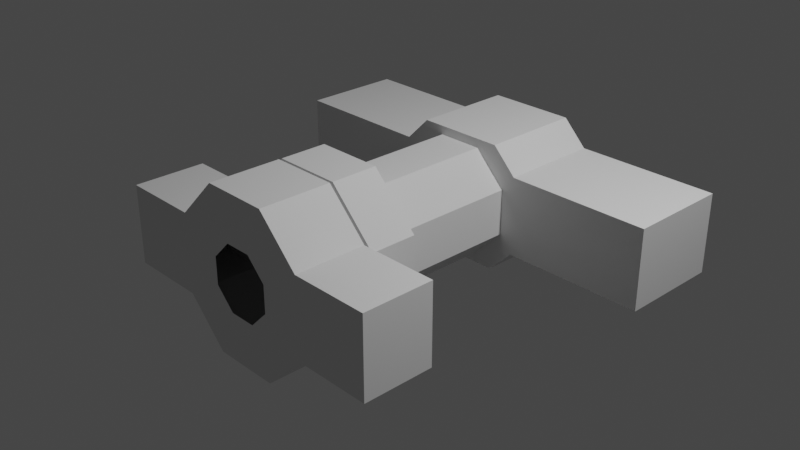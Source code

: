# Source: sspx-greenhouse-5-1-iva.blend  (saved by Blender 3.1.7; exported with 4.5.12 LTS)
import bpy
from mathutils import Matrix  # noqa: F401  (used for matrix-valued properties, if any)

bpy.ops.wm.read_factory_settings(use_empty=True)
scene = bpy.context.scene
scene.name = 'Scene'

# ---- collections
col_collection = bpy.data.collections.new('Collection'); scene.collection.children.link(col_collection)

# ---- world
world_world = bpy.data.worlds.new('World'); scene.world = world_world
world_world.use_nodes = True; world_world.node_tree.nodes.clear()
_N = world_world.node_tree.nodes; _L = world_world.node_tree.links
n0 = _N.new('ShaderNodeOutputWorld'); n0.name = 'World Output'; n0.location = (300, 300)
n1 = _N.new('ShaderNodeBackground'); n1.name = 'Background'; n1.location = (10, 300)
n1.inputs[0].default_value = (0.05088, 0.05088, 0.05088, 1.0)
_L.new(n1.outputs[0], n0.inputs[0])
n0.is_active_output = True
world_world.color = (0.05088, 0.05088, 0.05088)
world_world.use_sun_shadow = False
world_world.sun_shadow_jitter_overblur = 0.0

# ---- cameras
cam_camera = bpy.data.cameras.new('Camera')
cam_camera.clip_end = 100.0
cam_camera.ortho_scale = 7.314

# ---- lights
light_light = bpy.data.lights.new('Light', 'POINT')
light_light.transmission_factor = 0.0
light_light.energy = 1000.0
light_light.shadow_soft_size = 0.1
light_light.shadow_maximum_resolution = 0.006
light_light.use_absolute_resolution = True

# ---- meshes
me_cylinder = bpy.data.meshes.new('Cylinder')
me_cylinder.from_pydata([(0.1959, 1.982, 0.3698), (0.4843, 0.8622, 0.7056), (0.3675, -0.6459, 0.8872), (0.3593, 1.982, 0.1823), (0.7553, 0.8622, 0.4346), (0.8872, -0.6459, 0.3675), (0.3593, 1.982, -0.1823), (0.8872, -0.6459, -0.3675), (0.7553, 0.8622, -0.4346), (0.1959, 1.982, -0.3698), (0.3675, -0.6459, -0.8872), (0.4843, 0.8622, -0.7056), (-0.1974, 1.982, -0.3691), (-0.4858, 0.8622, -0.7042), (-0.3675, -0.6459, -0.8872), (-0.3611, 1.982, -0.1814), (-0.7573, 0.8622, -0.4327), (-0.8872, -0.6459, -0.3675), (-0.3611, 1.982, 0.1814), (-0.7573, 0.8622, 0.4327), (-0.8872, -0.6459, 0.3675), (-0.1974, 1.982, 0.3691), (-0.4858, 0.8622, 0.7042), (-0.3675, -0.6459, 0.8872), (2.325, 0.8622, 0.4346), (2.325, 1.982, 0.4346), (2.325, 1.982, -0.4346), (2.325, 0.8622, -0.4346), (-2.327, 0.8622, -0.4327), (-2.327, 1.982, -0.4327), (-2.327, 1.982, 0.4327), (-2.327, 0.8622, 0.4327), (0.4843, 1.982, 0.7056), (0.7553, 1.982, 0.4346), (0.7553, 1.982, -0.4346), (0.4843, 1.982, -0.7056), (-0.4858, 1.982, -0.7042), (-0.7573, 1.982, -0.4327), (-0.7573, 1.982, 0.4327), (-0.4858, 1.982, 0.7042), (0.6078, 0.8622, 0.2517), (-1.68, -1.195, -0.4331), (-0.2517, 0.8622, 0.6078), (-0.6078, 0.8622, -0.2517), (-1.68, -1.195, 0.4348), (0.2517, 0.8622, -0.6078), (0.2517, 0.8622, 0.6078), (0.6078, 0.8622, -0.2517), (-0.6078, 0.8622, 0.2517), (-0.2517, 0.8622, -0.6078), (0.2517, -0.6459, 0.6078), (0.6078, -0.6459, 0.2517), (0.6078, -0.6459, -0.2517), (0.2517, -0.6459, -0.6078), (-0.2517, -0.6459, -0.6078), (-0.6078, -0.6459, -0.2517), (-0.6078, -0.6459, 0.2517), (-0.2517, -0.6459, 0.6078), (-1.68, -1.976, 0.4348), (0.4167, -1.161, 0.2872), (0.4167, -1.161, -0.06297), (0.1856, -1.161, -0.3186), (-0.1856, -1.161, -0.3186), (-0.4167, -1.161, -0.06297), (1.68, -1.195, -0.4331), (-0.4167, -1.161, 0.2872), (0.3675, -1.161, 0.8872), (0.8872, -1.161, 0.3675), (0.8872, -1.161, -0.3675), (0.3675, -1.161, -0.8872), (-0.3675, -1.161, -0.8872), (-0.8872, -1.161, -0.3675), (-0.8872, -1.161, 0.3675), (-0.3675, -1.161, 0.8872), (0.3682, -1.195, 0.889), (0.8232, -1.195, 0.4348), (0.8232, -1.195, -0.4331), (0.3682, -1.195, -0.889), (-0.3682, -1.195, -0.889), (-0.8232, -1.195, -0.4331), (-0.8232, -1.195, 0.4348), (-0.3682, -1.195, 0.889), (-1.68, -1.976, -0.4331), (0.4167, -1.195, 0.2872), (0.4167, -1.195, -0.06297), (0.1856, -1.195, -0.3186), (-0.1856, -1.195, -0.3186), (-0.4167, -1.195, -0.06297), (1.68, -1.195, 0.4348), (-0.4167, -1.195, 0.2872), (0.15, -1.976, 0.3622), (0.3622, -1.976, 0.15), (0.3622, -1.976, -0.15), (0.15, -1.976, -0.3622), (-0.15, -1.976, -0.3622), (-0.3622, -1.976, -0.15), (-0.3622, -1.976, 0.15), (-0.15, -1.976, 0.3622), (0.3682, -1.976, 0.889), (0.8232, -1.976, 0.4348), (0.8232, -1.976, -0.4331), (0.3682, -1.976, -0.889), (-0.3682, -1.976, -0.889), (-0.8232, -1.976, -0.4331), (-0.8232, -1.976, 0.4348), (-0.3682, -1.976, 0.889), (1.68, -1.976, 0.4348), (1.68, -1.976, -0.4331)], [], [(32, 33, 4, 1), (38, 30, 29, 37), (34, 35, 11, 8), (35, 36, 13, 11), (36, 37, 16, 13), (19, 31, 30, 38), (13, 16, 43, 49, 45, 47, 40, 4, 8, 11), (1, 4, 40, 46, 42, 48, 43, 16, 19, 22), (38, 39, 22, 19), (39, 32, 1, 22), (25, 26, 27, 24), (29, 30, 31, 28), (4, 24, 27, 8), (33, 25, 24, 4), (16, 28, 31, 19), (8, 27, 26, 34), (37, 29, 28, 16), (34, 26, 25, 33), (3, 33, 32, 0), (6, 34, 33, 3), (9, 35, 34, 6), (12, 36, 35, 9), (15, 37, 36, 12), (18, 38, 37, 15), (21, 39, 38, 18), (0, 32, 39, 21), (46, 40, 51, 50), (40, 47, 52, 51), (52, 47, 45, 53), (53, 45, 49, 54), (49, 43, 55, 54), (43, 48, 56, 55), (20, 72, 71, 17), (48, 42, 57, 56), (42, 46, 50, 57), (2, 50, 51, 5), (7, 52, 53, 10), (10, 53, 54, 14), (14, 54, 55, 17), (17, 55, 56, 20), (20, 56, 57, 23), (5, 51, 52, 7), (23, 57, 50, 2), (59, 83, 89, 65), (14, 70, 69, 10), (5, 67, 66, 2), (2, 66, 73, 23), (23, 73, 72, 20), (17, 71, 70, 14), (10, 69, 68, 7), (7, 68, 67, 5), (59, 66, 67), (60, 68, 69, 61), (61, 69, 70, 62), (62, 70, 71, 63), (63, 71, 72, 65), (65, 72, 73), (59, 67, 68, 60), (65, 73, 66, 59), (79, 41, 82, 103), (64, 107, 106, 88), (63, 87, 86, 62), (61, 85, 84, 60), (60, 84, 83, 59), (65, 89, 87, 63), (62, 86, 85, 61), (44, 58, 82, 41), (74, 83, 75), (76, 84, 85, 77), (77, 85, 86, 78), (78, 86, 87, 79), (79, 87, 89, 80), (80, 89, 81), (75, 83, 84, 76), (81, 89, 83, 74), (76, 64, 88, 75), (78, 102, 101, 77), (75, 99, 98, 74), (74, 98, 105, 81), (81, 105, 104, 80), (79, 103, 102, 78), (77, 101, 100, 76), (90, 98, 99, 91), (92, 100, 101, 93), (93, 101, 102, 94), (94, 102, 103, 95), (95, 103, 104, 96), (96, 104, 105, 97), (91, 99, 100, 92), (97, 105, 98, 90), (80, 44, 41, 79), (75, 88, 106, 99), (99, 106, 107, 100), (103, 82, 58, 104), (104, 58, 44, 80), (100, 107, 64, 76)])
_uv = me_cylinder.uv_layers.new(name='UVMap')
_uv.uv.foreach_set('vector', [0.9656, 0.5, 0.8968, 0.5, 0.8968, 1.0, 0.9656, 1.0, 0.522, 0.279, 0.522, 0.279, 0.6093, 0.06829, 0.6093, 0.06829, 0.7282, 0.5, 0.6594, 0.5, 0.6594, 1.0, 0.7282, 1.0, 0.6594, 0.5, 0.4652, 0.5, 0.4652, 1.0, 0.6594, 1.0, 0.4652, 0.5, 0.3963, 0.5, 0.3963, 1.0, 0.4652, 1.0, 0.2287, 1.0, 0.2287, 1.0, 0.2287, 0.5, 0.2287, 0.5, 0.2027, 0.02957, 0.1093, 0.06829, 0.1337, 0.1248, 0.25, 0.07665, 0.3726, 0.1274, 0.4234, 0.25, 0.3726, 0.3726, 0.3901, 0.432, 0.4777, 0.2204, 0.4391, 0.1271, 0.2968, 0.4706, 0.3901, 0.432, 0.3656, 0.3755, 0.25, 0.4234, 0.1274, 0.3726, 0.07665, 0.25, 0.1274, 0.1274, 0.1093, 0.06829, 0.022, 0.279, 0.06072, 0.3725, 0.2287, 0.5, 0.1598, 0.5, 0.1598, 1.0, 0.2287, 1.0, 0.1598, 0.5, -0.02523, 0.5, -0.02523, 1.0, 0.1598, 1.0, 0.8968, 0.5, 0.7282, 0.5, 0.7282, 1.0, 0.8968, 1.0, 0.3963, 0.5, 0.2287, 0.5, 0.2287, 1.0, 0.3963, 1.0, 0.3901, 0.432, 0.3901, 0.432, 0.4777, 0.2204, 0.4777, 0.2204, 0.8968, 0.5, 0.8968, 0.5, 0.8968, 1.0, 0.8968, 1.0, 0.1093, 0.06829, 0.1093, 0.06829, 0.022, 0.279, 0.022, 0.279, 0.7282, 1.0, 0.7282, 1.0, 0.7282, 0.5, 0.7282, 0.5, 0.3963, 0.5, 0.3963, 0.5, 0.3963, 1.0, 0.3963, 1.0, 0.9777, 0.2204, 0.9777, 0.2204, 0.8901, 0.432, 0.8901, 0.432, 0.8764, 0.4183, 0.8901, 0.432, 0.7968, 0.4706, 0.7968, 0.4513, 0.9584, 0.2204, 0.9777, 0.2204, 0.8901, 0.432, 0.8764, 0.4183, 0.9254, 0.1407, 0.9391, 0.1271, 0.9777, 0.2204, 0.9584, 0.2204, 0.7028, 0.04891, 0.7027, 0.02957, 0.9391, 0.1271, 0.9254, 0.1407, 0.6229, 0.08197, 0.6093, 0.06829, 0.7027, 0.02957, 0.7028, 0.04891, 0.5413, 0.279, 0.522, 0.279, 0.6093, 0.06829, 0.6229, 0.08197, 0.5744, 0.3588, 0.5607, 0.3725, 0.522, 0.279, 0.5413, 0.279, 0.7968, 0.4513, 0.7968, 0.4706, 0.5607, 0.3725, 0.5744, 0.3588, 1.0, 0.5127, 0.8822, 0.5127, 0.875, 1.0, 1.0, 1.0, 0.875, 0.5127, 0.75, 0.5127, 0.75, 1.0, 0.875, 1.0, 0.75, 1.0, 0.75, 0.5127, 0.625, 0.5127, 0.625, 1.0, 0.625, 1.0, 0.625, 0.5127, 0.5, 0.5127, 0.5, 1.0, 0.5, 0.5127, 0.3814, 0.5127, 0.375, 1.0, 0.5, 1.0, 0.375, 0.5127, 0.25, 0.5127, 0.25, 1.0, 0.375, 1.0, 0.03031, 0.25, 0.03031, 0.25, 0.09466, 0.09466, 0.09466, 0.09466, 0.25, 0.5127, 0.125, 0.5127, 0.125, 1.0, 0.25, 1.0, 0.125, 0.5127, 0.0, 0.5127, 0.0, 1.0, 0.125, 1.0, 0.25, 0.4697, 0.25, 0.49, 0.4197, 0.4197, 0.4053, 0.4053, 0.4697, 0.25, 0.49, 0.25, 0.4197, 0.08029, 0.4053, 0.09466, 0.4053, 0.09466, 0.4197, 0.08029, 0.25, 0.01, 0.25, 0.03031, 0.25, 0.03031, 0.25, 0.01, 0.08029, 0.08029, 0.09466, 0.09466, 0.09466, 0.09466, 0.08029, 0.08029, 0.01, 0.25, 0.03031, 0.25, 0.03031, 0.25, 0.01, 0.25, 0.08029, 0.4197, 0.09466, 0.4053, 0.4053, 0.4053, 0.4197, 0.4197, 0.49, 0.25, 0.4697, 0.25, 0.09466, 0.4053, 0.08029, 0.4197, 0.25, 0.49, 0.25, 0.4697, 0.25, 0.46, 0.25, 0.46, 0.1015, 0.3985, 0.1015, 0.3985, 0.25, 0.03031, 0.25, 0.03031, 0.4053, 0.09466, 0.4053, 0.09466, 0.4053, 0.4053, 0.4053, 0.4053, 0.25, 0.4697, 0.25, 0.4697, 0.25, 0.4697, 0.25, 0.4697, 0.09466, 0.4053, 0.09466, 0.4053, 0.09466, 0.4053, 0.09466, 0.4053, 0.03031, 0.25, 0.03031, 0.25, 0.09466, 0.09466, 0.09466, 0.09466, 0.25, 0.03031, 0.25, 0.03031, 0.4053, 0.09466, 0.4053, 0.09466, 0.4697, 0.25, 0.4697, 0.25, 0.4697, 0.25, 0.4697, 0.25, 0.4053, 0.4053, 0.4053, 0.4053, 0.3985, 0.3985, 0.25, 0.4697, 0.4053, 0.4053, 0.46, 0.25, 0.4697, 0.25, 0.4053, 0.09466, 0.3985, 0.1015, 0.3985, 0.1015, 0.4053, 0.09466, 0.25, 0.03031, 0.25, 0.04001, 0.25, 0.04001, 0.25, 0.03031, 0.09466, 0.09466, 0.1015, 0.1015, 0.1015, 0.1015, 0.09466, 0.09466, 0.03031, 0.25, 0.04001, 0.25, 0.1015, 0.3985, 0.03031, 0.25, 0.09466, 0.4053, 0.3985, 0.3985, 0.4053, 0.4053, 0.4697, 0.25, 0.46, 0.25, 0.1015, 0.3985, 0.09466, 0.4053, 0.25, 0.4697, 0.25, 0.46, 0.1372, 0.1144, 0.1372, 0.1144, 0.1372, 0.1144, 0.1372, 0.1144, 0.4257, 0.2339, 0.4257, 0.2339, 0.3624, 0.3857, 0.3624, 0.3857, 0.1015, 0.1015, 0.1015, 0.1015, 0.25, 0.04001, 0.25, 0.04001, 0.3985, 0.1015, 0.3985, 0.1015, 0.46, 0.25, 0.46, 0.25, 0.46, 0.25, 0.46, 0.25, 0.3985, 0.3985, 0.3985, 0.3985, 0.04001, 0.25, 0.04001, 0.25, 0.1015, 0.1015, 0.1015, 0.1015, 0.25, 0.04001, 0.25, 0.04001, 0.3985, 0.1015, 0.3985, 0.1015, 0.07451, 0.2665, 0.07451, 0.2665, 0.1372, 0.1144, 0.1372, 0.1144, 0.25, 0.4323, 0.25, 0.46, 0.3624, 0.3857, 0.4257, 0.2339, 0.46, 0.25, 0.3985, 0.1015, 0.3789, 0.1211, 0.3789, 0.1211, 0.3985, 0.1015, 0.25, 0.04001, 0.25, 0.06768, 0.25, 0.06768, 0.25, 0.04001, 0.1015, 0.1015, 0.1372, 0.1144, 0.1372, 0.1144, 0.1015, 0.1015, 0.04001, 0.25, 0.07451, 0.2665, 0.07451, 0.2665, 0.04001, 0.25, 0.1211, 0.3789, 0.3624, 0.3857, 0.3985, 0.3985, 0.46, 0.25, 0.4257, 0.2339, 0.1211, 0.3789, 0.1015, 0.3985, 0.25, 0.46, 0.25, 0.4323, 0.4257, 0.2339, 0.4257, 0.2339, 0.3624, 0.3857, 0.3624, 0.3857, 0.25, 0.06768, 0.25, 0.06768, 0.3789, 0.1211, 0.3789, 0.1211, 0.3624, 0.3857, 0.3624, 0.3857, 0.25, 0.4323, 0.25, 0.4323, 0.25, 0.4323, 0.25, 0.4323, 0.1211, 0.3789, 0.1211, 0.3789, 0.1211, 0.3789, 0.1211, 0.3789, 0.07451, 0.2665, 0.07451, 0.2665, 0.1372, 0.1144, 0.1372, 0.1144, 0.25, 0.06768, 0.25, 0.06768, 0.3789, 0.1211, 0.3789, 0.1211, 0.4257, 0.2339, 0.4257, 0.2339, 0.25, 0.4184, 0.25, 0.4323, 0.3624, 0.3857, 0.3691, 0.3691, 0.4184, 0.25, 0.4257, 0.2339, 0.3789, 0.1211, 0.3691, 0.1309, 0.3691, 0.1309, 0.3789, 0.1211, 0.25, 0.06768, 0.25, 0.08163, 0.25, 0.08163, 0.25, 0.06768, 0.1372, 0.1144, 0.1309, 0.1309, 0.1309, 0.1309, 0.1372, 0.1144, 0.07451, 0.2665, 0.08163, 0.25, 0.08163, 0.25, 0.07451, 0.2665, 0.1211, 0.3789, 0.1309, 0.3691, 0.3691, 0.3691, 0.3624, 0.3857, 0.4257, 0.2339, 0.4184, 0.25, 0.1309, 0.3691, 0.1211, 0.3789, 0.25, 0.4323, 0.25, 0.4184, 0.07451, 0.2665, 0.07451, 0.2665, 0.1372, 0.1144, 0.1372, 0.1144, 0.3624, 0.3857, 0.3624, 0.3857, 0.3624, 0.3857, 0.3624, 0.3857, 0.3624, 0.3857, 0.3624, 0.3857, 0.4257, 0.2339, 0.4257, 0.2339, 0.1372, 0.1144, 0.1372, 0.1144, 0.07451, 0.2665, 0.07451, 0.2665, 0.07451, 0.2665, 0.07451, 0.2665, 0.07451, 0.2665, 0.07451, 0.2665, 0.4257, 0.2339, 0.4257, 0.2339, 0.4257, 0.2339, 0.4257, 0.2339])
me_cylinder.use_remesh_fix_poles = True
me_cylinder.use_remesh_preserve_attributes = False
me_cylinder.update()

# ---- objects
ob_light = bpy.data.objects.new('Light', light_light)
ob_camera = bpy.data.objects.new('Camera', cam_camera)
ob_nf_htch_iva_basic = bpy.data.objects.new('NF_HTCH_IVA_Basic', None)
ob_shellcollider = bpy.data.objects.new('shellCollider', me_cylinder)
ob_freeiva = bpy.data.objects.new('FreeIva', None)

# ---- transforms, parenting, visibility, modifiers, constraints
ob_light.location = (4.076, 1.005, 5.904)
ob_light.rotation_euler = (0.6503, 0.05522, 1.866)
ob_light.lock_rotations_4d = False
ob_light.empty_display_type = 'ARROWS'
ob_light.color = (0.0, 0.0, 0.0, 0.0)
ob_light.lineart.crease_threshold = 0.0
ob_camera.location = (7.359, -6.926, 4.958)
ob_camera.rotation_euler = (1.109, 0.0, 0.8149)
ob_camera.lock_rotations_4d = False
ob_camera.empty_display_type = 'ARROWS'
ob_camera.color = (0.0, 0.0, 0.0, 0.0)
ob_camera.display_type = 'WIRE'
ob_camera.lineart.crease_threshold = 0.0
ob_nf_htch_iva_basic.location = (0.0, 1.94, 0.0)
ob_nf_htch_iva_basic.rotation_mode = 'QUATERNION'
ob_nf_htch_iva_basic.rotation_quaternion = (0.7071, 0.7071, 0.0, 0.0)
ob_shellcollider.parent = ob_freeiva
ob_shellcollider.location = (0.0, 0.0, 0.0)
ob_freeiva.location = (0.0, 0.0, 0.0)

# ---- collection membership
col_collection.objects.link(ob_light)
col_collection.objects.link(ob_camera)
col_collection.objects.link(ob_nf_htch_iva_basic)
col_collection.objects.link(ob_shellcollider)
col_collection.objects.link(ob_freeiva)

# ---- scene / render settings (as saved in the file)
scene.camera = ob_camera
scene.frame_start = 1; scene.frame_end = 250; scene.frame_set(1)
scene.render.engine = 'BLENDER_EEVEE_NEXT'
scene.cycles.sampling_pattern = 'TABULATED_SOBOL'
scene.cycles.use_light_tree = False
scene.view_settings.view_transform = 'Filmic'
bpy.context.view_layer.update()
